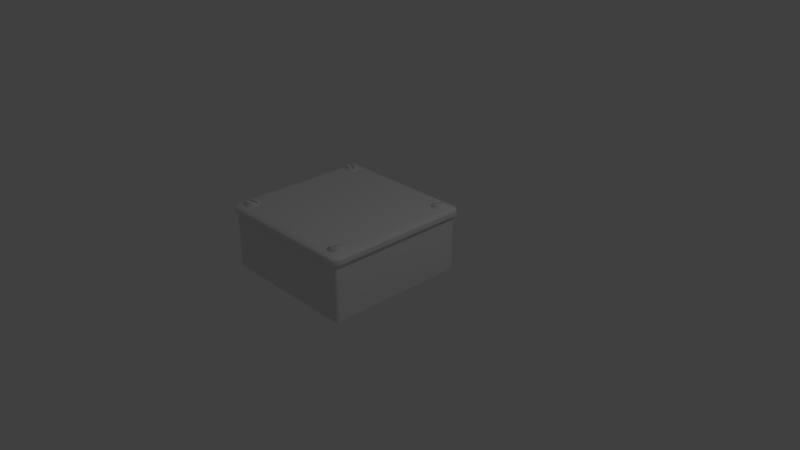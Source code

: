 # Source: buttonenclosure.blend  (saved by Blender 2.79.0; exported with 4.5.12 LTS)
import bpy
from mathutils import Matrix  # noqa: F401  (used for matrix-valued properties, if any)

bpy.ops.wm.read_factory_settings(use_empty=True)
scene = bpy.context.scene
scene.name = 'Scene'

# ---- collections
col_collection_1 = bpy.data.collections.new('Collection 1'); scene.collection.children.link(col_collection_1)

# ---- world
world_world = bpy.data.worlds.new('World'); scene.world = world_world
world_world.color = (0.05088, 0.05088, 0.05088)
world_world.use_sun_shadow = False
world_world.sun_shadow_jitter_overblur = 0.0
world_world.cycles.sampling_method = 'MANUAL'

# ---- cameras
cam_camera = bpy.data.cameras.new('Camera')
cam_camera.clip_end = 100.0
cam_camera.lens = 35.0
cam_camera.sensor_width = 32.0
cam_camera.sensor_height = 18.0
cam_camera.ortho_scale = 7.314
cam_camera.dof.focus_distance = 0.0
cam_camera.dof.aperture_fstop = 128.0

# ---- lights
light_lamp = bpy.data.lights.new('Lamp', 'POINT')
light_lamp.transmission_factor = 0.0
light_lamp.cutoff_distance = 30.0
light_lamp.energy = 100.0
light_lamp.shadow_buffer_clip_start = 1.001
light_lamp.shadow_soft_size = 0.1
light_lamp.shadow_maximum_resolution = 0.006
light_lamp.use_absolute_resolution = True

# ---- meshes
me_cube_001 = bpy.data.meshes.new('Cube.001')
me_cube_001.from_pydata([(-1.0, -1.0, 1.0), (-1.0, 1.0, 1.0), (1.0, 1.0, 1.0), (1.0, -1.0, 1.0), (-0.9377, -1.05, 1.0), (-1.05, -0.9377, 1.0), (-1.0, -1.0, 1.0), (-0.9627, -1.047, 1.0), (-0.9864, -1.039, 1.0), (-1.008, -1.025, 1.0), (-1.025, -1.008, 1.0), (-1.039, -0.9864, 1.0), (-1.047, -0.9627, 1.0), (-1.05, 0.9377, 1.0), (-0.9377, 1.05, 1.0), (-1.0, 1.0, 1.0), (-1.047, 0.9627, 1.0), (-1.039, 0.9864, 1.0), (-1.025, 1.008, 1.0), (-1.008, 1.025, 1.0), (-0.9864, 1.039, 1.0), (-0.9627, 1.047, 1.0), (0.9377, 1.05, 1.0), (1.05, 0.9377, 1.0), (1.0, 1.0, 1.0), (0.9627, 1.047, 1.0), (0.9864, 1.039, 1.0), (1.008, 1.025, 1.0), (1.025, 1.008, 1.0), (1.039, 0.9864, 1.0), (1.047, 0.9627, 1.0), (1.05, -0.9377, 1.0), (0.9377, -1.05, 1.0), (1.0, -1.0, 1.0), (1.047, -0.9627, 1.0), (1.039, -0.9864, 1.0), (1.025, -1.008, 1.0), (1.008, -1.025, 1.0), (0.9864, -1.039, 1.0), (0.9627, -1.047, 1.0), (-1.05, -0.9377, 1.14), (-0.9377, -1.05, 1.14), (-0.9218, -0.9218, 1.252), (-1.047, -0.9627, 1.14), (-1.039, -0.9864, 1.14), (-1.026, -1.008, 1.14), (-1.047, -0.9377, 1.165), (-1.044, -0.9637, 1.166), (-1.035, -0.9873, 1.166), (-1.023, -1.007, 1.166), (-1.039, -0.9377, 1.189), (-1.035, -0.9636, 1.19), (-1.027, -0.9859, 1.188), (-1.016, -1.003, 1.187), (-1.026, -0.9377, 1.21), (-1.022, -0.9631, 1.209), (-1.016, -0.9841, 1.206), (-1.009, -0.9991, 1.202), (-0.9377, -1.047, 1.165), (-0.9377, -1.039, 1.189), (-0.9377, -1.026, 1.21), (-0.9627, -1.047, 1.14), (-0.9635, -1.044, 1.166), (-0.9634, -1.035, 1.19), (-0.963, -1.023, 1.209), (-0.9864, -1.039, 1.14), (-0.9872, -1.035, 1.166), (-0.9858, -1.027, 1.188), (-0.9841, -1.016, 1.206), (-1.008, -1.026, 1.14), (-1.007, -1.022, 1.166), (-1.003, -1.016, 1.187), (-0.9991, -1.009, 1.202), (-0.9627, -0.9377, 1.25), (-0.9864, -0.9377, 1.241), (-1.008, -0.9377, 1.228), (-0.9377, -0.9627, 1.25), (-0.9637, -0.9635, 1.246), (-0.9873, -0.9634, 1.238), (-1.007, -0.963, 1.225), (-0.9377, -0.9864, 1.241), (-0.9636, -0.9872, 1.238), (-0.9859, -0.9858, 1.229), (-1.003, -0.9841, 1.219), (-0.9377, -1.008, 1.228), (-0.9631, -1.007, 1.225), (-0.9841, -1.003, 1.219), (-0.9991, -0.9991, 1.211), (-1.05, 0.9377, 1.14), (-0.9218, 0.9218, 1.252), (-0.9377, 1.05, 1.14), (-1.047, 0.9377, 1.165), (-1.039, 0.9377, 1.189), (-1.026, 0.9377, 1.21), (-1.047, 0.9627, 1.14), (-1.044, 0.9635, 1.166), (-1.035, 0.9634, 1.19), (-1.023, 0.963, 1.209), (-1.039, 0.9864, 1.14), (-1.035, 0.9872, 1.166), (-1.027, 0.9858, 1.188), (-1.016, 0.9841, 1.206), (-1.026, 1.008, 1.14), (-1.022, 1.007, 1.166), (-1.016, 1.003, 1.187), (-1.009, 0.9991, 1.202), (-0.9377, 0.9627, 1.25), (-0.9377, 0.9864, 1.241), (-0.9377, 1.008, 1.228), (-0.9627, 0.9377, 1.25), (-0.9635, 0.9637, 1.246), (-0.9634, 0.9873, 1.238), (-0.963, 1.007, 1.225), (-0.9864, 0.9377, 1.241), (-0.9872, 0.9636, 1.238), (-0.9858, 0.9859, 1.229), (-0.9841, 1.003, 1.219), (-1.008, 0.9377, 1.228), (-1.007, 0.9631, 1.225), (-1.003, 0.9841, 1.219), (-0.9991, 0.9991, 1.211), (-0.9627, 1.047, 1.14), (-0.9864, 1.039, 1.14), (-1.008, 1.026, 1.14), (-0.9377, 1.047, 1.165), (-0.9637, 1.044, 1.166), (-0.9873, 1.035, 1.166), (-1.007, 1.023, 1.166), (-0.9377, 1.039, 1.189), (-0.9636, 1.035, 1.19), (-0.9859, 1.027, 1.188), (-1.003, 1.016, 1.187), (-0.9377, 1.026, 1.21), (-0.9631, 1.022, 1.209), (-0.9841, 1.016, 1.206), (-0.9991, 1.009, 1.202), (0.9377, 1.05, 1.14), (0.9218, 0.9218, 1.252), (1.05, 0.9377, 1.14), (0.9377, 1.047, 1.165), (0.9377, 1.039, 1.189), (0.9377, 1.026, 1.21), (0.9627, 1.047, 1.14), (0.9635, 1.044, 1.166), (0.9634, 1.035, 1.19), (0.963, 1.023, 1.209), (0.9864, 1.039, 1.14), (0.9872, 1.035, 1.166), (0.9858, 1.027, 1.188), (0.9841, 1.016, 1.206), (1.008, 1.026, 1.14), (1.007, 1.022, 1.166), (1.003, 1.016, 1.187), (0.9991, 1.009, 1.202), (0.9627, 0.9377, 1.25), (0.9864, 0.9377, 1.241), (1.008, 0.9377, 1.228), (0.9377, 0.9627, 1.25), (0.9637, 0.9635, 1.246), (0.9873, 0.9634, 1.238), (1.007, 0.963, 1.225), (0.9377, 0.9864, 1.241), (0.9636, 0.9872, 1.238), (0.9859, 0.9858, 1.229), (1.003, 0.9841, 1.219), (0.9377, 1.008, 1.228), (0.9631, 1.007, 1.225), (0.9841, 1.003, 1.219), (0.9991, 0.9991, 1.211), (1.047, 0.9627, 1.14), (1.039, 0.9864, 1.14), (1.026, 1.008, 1.14), (1.047, 0.9377, 1.165), (1.044, 0.9637, 1.166), (1.035, 0.9873, 1.166), (1.023, 1.007, 1.166), (1.039, 0.9377, 1.189), (1.035, 0.9636, 1.19), (1.027, 0.9859, 1.188), (1.016, 1.003, 1.187), (1.026, 0.9377, 1.21), (1.022, 0.9631, 1.209), (1.016, 0.9841, 1.206), (1.009, 0.9991, 1.202), (1.05, -0.9377, 1.14), (0.9218, -0.9218, 1.252), (0.9377, -1.05, 1.14), (1.047, -0.9377, 1.165), (1.039, -0.9377, 1.189), (1.026, -0.9377, 1.21), (1.047, -0.9627, 1.14), (1.044, -0.9635, 1.166), (1.035, -0.9634, 1.19), (1.023, -0.963, 1.209), (1.039, -0.9864, 1.14), (1.035, -0.9872, 1.166), (1.027, -0.9858, 1.188), (1.016, -0.9841, 1.206), (1.026, -1.008, 1.14), (1.022, -1.007, 1.166), (1.016, -1.003, 1.187), (1.009, -0.9991, 1.202), (0.9377, -0.9627, 1.25), (0.9377, -0.9864, 1.241), (0.9377, -1.008, 1.228), (0.9627, -0.9377, 1.25), (0.9635, -0.9637, 1.246), (0.9634, -0.9873, 1.238), (0.963, -1.007, 1.225), (0.9864, -0.9377, 1.241), (0.9872, -0.9636, 1.238), (0.9858, -0.9859, 1.229), (0.9841, -1.003, 1.219), (1.008, -0.9377, 1.228), (1.007, -0.9631, 1.225), (1.003, -0.9841, 1.219), (0.9991, -0.9991, 1.211), (0.9627, -1.047, 1.14), (0.9864, -1.039, 1.14), (1.008, -1.026, 1.14), (0.9377, -1.047, 1.165), (0.9637, -1.044, 1.166), (0.9873, -1.035, 1.166), (1.007, -1.023, 1.166), (0.9377, -1.039, 1.189), (0.9636, -1.035, 1.19), (0.9859, -1.027, 1.188), (1.003, -1.016, 1.187), (0.9377, -1.026, 1.21), (0.9631, -1.022, 1.209), (0.9841, -1.016, 1.206), (0.9991, -1.009, 1.202), (-0.9218, -0.7831, 1.252), (-0.9377, -0.5967, 1.252), (-0.9377, -0.4262, 1.252), (-0.9377, -0.2557, 1.252), (-0.9377, -0.08525, 1.252), (-0.9377, 0.08525, 1.252), (-0.9377, 0.2557, 1.252), (-0.9377, 0.4262, 1.252), (-0.9377, 0.5967, 1.252), (-0.9218, 0.7831, 1.252), (-0.7831, 0.9218, 1.252), (-0.5967, 0.9377, 1.252), (-0.4262, 0.9377, 1.252), (-0.2557, 0.9377, 1.252), (-0.08525, 0.9377, 1.252), (0.08525, 0.9377, 1.252), (0.2557, 0.9377, 1.252), (0.4262, 0.9377, 1.252), (0.5967, 0.9377, 1.252), (0.7831, 0.9218, 1.252), (0.9218, 0.7831, 1.252), (0.9377, 0.5967, 1.252), (0.9377, 0.4262, 1.252), (0.9377, 0.2557, 1.252), (0.9377, 0.08525, 1.252), (0.9377, -0.08525, 1.252), (0.9377, -0.2557, 1.252), (0.9377, -0.4262, 1.252), (0.9377, -0.5967, 1.252), (0.9218, -0.7831, 1.252), (0.7831, -0.9218, 1.252), (0.5967, -0.9377, 1.252), (0.4262, -0.9377, 1.252), (0.2557, -0.9377, 1.252), (0.08525, -0.9377, 1.252), (-0.08525, -0.9377, 1.252), (-0.2557, -0.9377, 1.252), (-0.4262, -0.9377, 1.252), (-0.5967, -0.9377, 1.252), (-0.7831, -0.9218, 1.252), (-0.7831, -0.7831, 1.252), (-0.7672, -0.5967, 1.252), (-0.7672, -0.4262, 1.252), (-0.7672, -0.2557, 1.252), (-0.7672, -0.08525, 1.252), (-0.7672, 0.08525, 1.252), (-0.7672, 0.2557, 1.252), (-0.7672, 0.4262, 1.252), (-0.7672, 0.5967, 1.252), (-0.7831, 0.7831, 1.252), (-0.5967, -0.7672, 1.252), (-0.5967, -0.5967, 1.252), (-0.5967, -0.4262, 1.252), (-0.5967, -0.2557, 1.252), (-0.5967, -0.08525, 1.252), (-0.5967, 0.08525, 1.252), (-0.5967, 0.2557, 1.252), (-0.5967, 0.4262, 1.252), (-0.5967, 0.5967, 1.252), (-0.5967, 0.7672, 1.252), (-0.4262, -0.7672, 1.252), (-0.4262, -0.5967, 1.252), (-0.4262, -0.4262, 1.252), (-0.4262, -0.2557, 1.252), (-0.4262, -0.08525, 1.252), (-0.4262, 0.08525, 1.252), (-0.4262, 0.2557, 1.252), (-0.4262, 0.4262, 1.252), (-0.4262, 0.5967, 1.252), (-0.4262, 0.7672, 1.252), (-0.2557, -0.7672, 1.252), (-0.2557, -0.5967, 1.252), (-0.2557, -0.4262, 1.252), (-0.2557, -0.2557, 1.252), (-0.2557, -0.08525, 1.252), (-0.2557, 0.08525, 1.252), (-0.2557, 0.2557, 1.252), (-0.2557, 0.4262, 1.252), (-0.2557, 0.5967, 1.252), (-0.2557, 0.7672, 1.252), (-0.08525, -0.7672, 1.252), (-0.08525, -0.5967, 1.252), (-0.08525, -0.4262, 1.252), (-0.08525, -0.2557, 1.252), (-0.08525, -0.08525, 1.252), (-0.08525, 0.08525, 1.252), (-0.08525, 0.2557, 1.252), (-0.08525, 0.4262, 1.252), (-0.08525, 0.5967, 1.252), (-0.08525, 0.7672, 1.252), (0.08525, -0.7672, 1.252), (0.08525, -0.5967, 1.252), (0.08525, -0.4262, 1.252), (0.08525, -0.2557, 1.252), (0.08525, -0.08525, 1.252), (0.08525, 0.08525, 1.252), (0.08525, 0.2557, 1.252), (0.08525, 0.4262, 1.252), (0.08525, 0.5967, 1.252), (0.08525, 0.7672, 1.252), (0.2557, -0.7672, 1.252), (0.2557, -0.5967, 1.252), (0.2557, -0.4262, 1.252), (0.2557, -0.2557, 1.252), (0.2557, -0.08525, 1.252), (0.2557, 0.08525, 1.252), (0.2557, 0.2557, 1.252), (0.2557, 0.4262, 1.252), (0.2557, 0.5967, 1.252), (0.2557, 0.7672, 1.252), (0.4262, -0.7672, 1.252), (0.4262, -0.5967, 1.252), (0.4262, -0.4262, 1.252), (0.4262, -0.2557, 1.252), (0.4262, -0.08525, 1.252), (0.4262, 0.08525, 1.252), (0.4262, 0.2557, 1.252), (0.4262, 0.4262, 1.252), (0.4262, 0.5967, 1.252), (0.4262, 0.7672, 1.252), (0.5967, -0.7672, 1.252), (0.5967, -0.5967, 1.252), (0.5967, -0.4262, 1.252), (0.5967, -0.2557, 1.252), (0.5967, -0.08525, 1.252), (0.5967, 0.08525, 1.252), (0.5967, 0.2557, 1.252), (0.5967, 0.4262, 1.252), (0.5967, 0.5967, 1.252), (0.5967, 0.7672, 1.252), (0.7831, -0.7831, 1.252), (0.7672, -0.5967, 1.252), (0.7672, -0.4262, 1.252), (0.7672, -0.2557, 1.252), (0.7672, -0.08525, 1.252), (0.7672, 0.08525, 1.252), (0.7672, 0.2557, 1.252), (0.7672, 0.4262, 1.252), (0.7672, 0.5967, 1.252), (0.7831, 0.7831, 1.252), (-0.7904, -0.9283, 1.252), (-0.7998, -0.9351, 1.252), (-0.8119, -0.9417, 1.252), (-0.8267, -0.947, 1.252), (-0.8436, -0.9501, 1.252), (-0.8613, -0.9501, 1.252), (-0.8782, -0.947, 1.252), (-0.893, -0.9417, 1.252), (-0.9051, -0.9351, 1.252), (-0.9145, -0.9283, 1.252), (-0.9283, -0.9145, 1.252), (-0.9351, -0.9051, 1.252), (-0.9417, -0.893, 1.252), (-0.947, -0.8782, 1.252), (-0.9501, -0.8613, 1.252), (-0.9501, -0.8436, 1.252), (-0.947, -0.8267, 1.252), (-0.9417, -0.8119, 1.252), (-0.9351, -0.7998, 1.252), (-0.9283, -0.7904, 1.252), (-0.7766, -0.9145, 1.252), (-0.7698, -0.9051, 1.252), (-0.7632, -0.893, 1.252), (-0.7579, -0.8782, 1.252), (-0.7548, -0.8613, 1.252), (-0.7548, -0.8436, 1.252), (-0.7579, -0.8267, 1.252), (-0.7632, -0.8119, 1.252), (-0.7698, -0.7998, 1.252), (-0.7766, -0.7904, 1.252), (-0.7904, -0.7766, 1.252), (-0.7998, -0.7698, 1.252), (-0.8119, -0.7632, 1.252), (-0.8267, -0.7579, 1.252), (-0.8436, -0.7548, 1.252), (-0.8613, -0.7548, 1.252), (-0.8782, -0.7579, 1.252), (-0.893, -0.7632, 1.252), (-0.9051, -0.7698, 1.252), (-0.9145, -0.7766, 1.252), (0.9283, -0.7904, 1.252), (0.9351, -0.7998, 1.252), (0.9417, -0.8119, 1.252), (0.947, -0.8267, 1.252), (0.9501, -0.8436, 1.252), (0.9501, -0.8613, 1.252), (0.947, -0.8782, 1.252), (0.9417, -0.893, 1.252), (0.9351, -0.9051, 1.252), (0.9283, -0.9145, 1.252), (0.9145, -0.9283, 1.252), (0.9051, -0.9351, 1.252), (0.893, -0.9417, 1.252), (0.8782, -0.947, 1.252), (0.8613, -0.9501, 1.252), (0.8436, -0.9501, 1.252), (0.8267, -0.947, 1.252), (0.8119, -0.9417, 1.252), (0.7998, -0.9351, 1.252), (0.7904, -0.9283, 1.252), (0.7766, -0.9145, 1.252), (0.7698, -0.9051, 1.252), (0.7632, -0.893, 1.252), (0.7579, -0.8782, 1.252), (0.7548, -0.8613, 1.252), (0.7548, -0.8436, 1.252), (0.7579, -0.8267, 1.252), (0.7632, -0.8119, 1.252), (0.7698, -0.7998, 1.252), (0.7766, -0.7904, 1.252), (0.9145, -0.7766, 1.252), (0.9051, -0.7698, 1.252), (0.893, -0.7632, 1.252), (0.8782, -0.7579, 1.252), (0.8613, -0.7548, 1.252), (0.8436, -0.7548, 1.252), (0.8267, -0.7579, 1.252), (0.8119, -0.7632, 1.252), (0.7998, -0.7698, 1.252), (0.7904, -0.7766, 1.252), (0.7904, 0.9283, 1.252), (0.7998, 0.9351, 1.252), (0.8119, 0.9417, 1.252), (0.8267, 0.947, 1.252), (0.8436, 0.9501, 1.252), (0.8613, 0.9501, 1.252), (0.8782, 0.947, 1.252), (0.893, 0.9417, 1.252), (0.9051, 0.9351, 1.252), (0.9145, 0.9283, 1.252), (0.9283, 0.9145, 1.252), (0.9351, 0.9051, 1.252), (0.9417, 0.893, 1.252), (0.947, 0.8782, 1.252), (0.9501, 0.8613, 1.252), (0.9501, 0.8436, 1.252), (0.947, 0.8267, 1.252), (0.9417, 0.8119, 1.252), (0.9351, 0.7998, 1.252), (0.9283, 0.7904, 1.252), (0.7766, 0.7904, 1.252), (0.7698, 0.7998, 1.252), (0.7632, 0.8119, 1.252), (0.7579, 0.8267, 1.252), (0.7548, 0.8436, 1.252), (0.7548, 0.8613, 1.252), (0.7579, 0.8782, 1.252), (0.7632, 0.893, 1.252), (0.7698, 0.9051, 1.252), (0.7766, 0.9145, 1.252), (0.9145, 0.7766, 1.252), (0.9051, 0.7698, 1.252), (0.893, 0.7632, 1.252), (0.8782, 0.7579, 1.252), (0.8613, 0.7548, 1.252), (0.8436, 0.7548, 1.252), (0.8267, 0.7579, 1.252), (0.8119, 0.7632, 1.252), (0.7998, 0.7698, 1.252), (0.7904, 0.7766, 1.252), (-0.9283, 0.7904, 1.252), (-0.9351, 0.7998, 1.252), (-0.9417, 0.8119, 1.252), (-0.947, 0.8267, 1.252), (-0.9501, 0.8436, 1.252), (-0.9501, 0.8613, 1.252), (-0.947, 0.8782, 1.252), (-0.9417, 0.893, 1.252), (-0.9351, 0.9051, 1.252), (-0.9283, 0.9145, 1.252), (-0.9145, 0.9283, 1.252), (-0.9051, 0.9351, 1.252), (-0.893, 0.9417, 1.252), (-0.8782, 0.947, 1.252), (-0.8613, 0.9501, 1.252), (-0.8436, 0.9501, 1.252), (-0.8267, 0.947, 1.252), (-0.8119, 0.9417, 1.252), (-0.7998, 0.9351, 1.252), (-0.7904, 0.9283, 1.252), (-0.7766, 0.7904, 1.252), (-0.7698, 0.7998, 1.252), (-0.7632, 0.8119, 1.252), (-0.7579, 0.8267, 1.252), (-0.7548, 0.8436, 1.252), (-0.7548, 0.8613, 1.252), (-0.7579, 0.8782, 1.252), (-0.7632, 0.893, 1.252), (-0.7698, 0.9051, 1.252), (-0.7766, 0.9145, 1.252), (-0.7904, 0.7766, 1.252), (-0.7998, 0.7698, 1.252), (-0.8119, 0.7632, 1.252), (-0.8267, 0.7579, 1.252), (-0.8436, 0.7548, 1.252), (-0.8613, 0.7548, 1.252), (-0.8782, 0.7579, 1.252), (-0.893, 0.7632, 1.252), (-0.9051, 0.7698, 1.252), (-0.9145, 0.7766, 1.252), (0.9218, 0.9218, 1.252), (0.7831, 0.9218, 1.252), (0.9218, 0.7831, 1.252), (0.7831, 0.7831, 1.252), (0.7904, 0.9283, 1.252), (0.7998, 0.9351, 1.252), (0.8119, 0.9417, 1.252), (0.8267, 0.947, 1.252), (0.8436, 0.9501, 1.252), (0.8613, 0.9501, 1.252), (0.8782, 0.947, 1.252), (0.893, 0.9417, 1.252), (0.9051, 0.9351, 1.252), (0.9145, 0.9283, 1.252), (0.9283, 0.9145, 1.252), (0.9351, 0.9051, 1.252), (0.9417, 0.893, 1.252), (0.947, 0.8782, 1.252), (0.9501, 0.8613, 1.252), (0.9501, 0.8436, 1.252), (0.947, 0.8267, 1.252), (0.9417, 0.8119, 1.252), (0.9351, 0.7998, 1.252), (0.9283, 0.7904, 1.252), (0.7766, 0.7904, 1.252), (0.7698, 0.7998, 1.252), (0.7632, 0.8119, 1.252), (0.7579, 0.8267, 1.252), (0.7548, 0.8436, 1.252), (0.7548, 0.8613, 1.252), (0.7579, 0.8782, 1.252), (0.7632, 0.893, 1.252), (0.7698, 0.9051, 1.252), (0.7766, 0.9145, 1.252), (0.9145, 0.7766, 1.252), (0.9051, 0.7698, 1.252), (0.893, 0.7632, 1.252), (0.8782, 0.7579, 1.252), (0.8613, 0.7548, 1.252), (0.8436, 0.7548, 1.252), (0.8267, 0.7579, 1.252), (0.8119, 0.7632, 1.252), (0.7998, 0.7698, 1.252), (0.7904, 0.7766, 1.252), (0.9044, 0.9044, 1.379), (0.8005, 0.9044, 1.379), (0.9044, 0.8005, 1.379), (0.8005, 0.8005, 1.379), (0.8059, 0.9093, 1.379), (0.813, 0.9145, 1.379), (0.822, 0.9194, 1.379), (0.8331, 0.9234, 1.379), (0.8458, 0.9257, 1.379), (0.8591, 0.9257, 1.379), (0.8718, 0.9234, 1.379), (0.8919, 0.9145, 1.379), (0.899, 0.9093, 1.379), (0.9093, 0.899, 1.379), (0.9145, 0.8919, 1.379), (0.9194, 0.8829, 1.379), (0.9234, 0.8718, 1.379), (0.9257, 0.8591, 1.379), (0.9257, 0.8458, 1.379), (0.9234, 0.8331, 1.379), (0.9194, 0.822, 1.379), (0.9145, 0.813, 1.379), (0.9093, 0.8059, 1.379), (0.7956, 0.8059, 1.379), (0.7904, 0.813, 1.379), (0.7855, 0.822, 1.379), (0.7815, 0.8331, 1.379), (0.7792, 0.8458, 1.379), (0.7792, 0.8591, 1.379), (0.7815, 0.8718, 1.379), (0.7855, 0.8829, 1.379), (0.7904, 0.8919, 1.379), (0.7956, 0.899, 1.379), (0.899, 0.7956, 1.379), (0.8919, 0.7904, 1.379), (0.8829, 0.7855, 1.379), (0.8718, 0.7815, 1.379), (0.8591, 0.7792, 1.379), (0.8458, 0.7792, 1.379), (0.8331, 0.7815, 1.379), (0.813, 0.7904, 1.379), (0.8059, 0.7956, 1.379), (-0.9044, 0.9044, 1.379), (-0.9044, 0.8005, 1.379), (-0.8005, 0.9044, 1.379), (-0.8005, 0.8005, 1.379), (-0.9093, 0.8059, 1.379), (-0.9145, 0.813, 1.379), (-0.9194, 0.822, 1.379), (-0.9234, 0.8331, 1.379), (-0.9257, 0.8458, 1.379), (-0.9257, 0.8591, 1.379), (-0.9234, 0.8718, 1.379), (-0.7981, -0.9188, 1.316), (-0.9145, 0.8919, 1.379), (-0.9093, 0.899, 1.379), (-0.899, 0.9093, 1.379), (-0.8919, 0.9145, 1.379), (-0.8829, 0.9194, 1.379), (-0.8718, 0.9234, 1.379), (-0.8591, 0.9257, 1.379), (-0.8458, 0.9257, 1.379), (-0.8331, 0.9234, 1.379), (-0.822, 0.9194, 1.379), (-0.813, 0.9145, 1.379), (-0.8059, 0.9093, 1.379), (-0.7956, 0.8059, 1.379), (-0.7904, 0.813, 1.379), (-0.8064, -0.9248, 1.316), (-0.7815, 0.8331, 1.379), (-0.7792, 0.8458, 1.379), (-0.7792, 0.8591, 1.379), (-0.7815, 0.8718, 1.379), (-0.7855, 0.8829, 1.379), (-0.7904, 0.8919, 1.379), (-0.7956, 0.899, 1.379), (-0.8059, 0.7956, 1.379), (-0.813, 0.7904, 1.379), (-0.822, 0.7855, 1.379), (-0.8331, 0.7815, 1.379), (-0.8458, 0.7792, 1.379), (-0.8591, 0.7792, 1.379), (-0.8718, 0.7815, 1.379), (-0.8829, 0.7855, 1.379), (-0.8919, 0.7904, 1.379), (-0.899, 0.7956, 1.379), (-0.9044, -0.9044, 1.379), (-0.9044, -0.8005, 1.379), (-0.8005, -0.9044, 1.379), (-0.8005, -0.8005, 1.379), (-0.8059, -0.9093, 1.379), (-0.813, -0.9145, 1.379), (-0.822, -0.9194, 1.379), (-0.8331, -0.9234, 1.379), (-0.8458, -0.9257, 1.379), (-0.8591, -0.9257, 1.379), (-0.8718, -0.9234, 1.379), (-0.8829, -0.9194, 1.379), (-0.8919, -0.9145, 1.379), (-0.899, -0.9093, 1.379), (-0.9093, -0.899, 1.379), (-0.9145, -0.8919, 1.379), (-0.9194, -0.8829, 1.379), (-0.9257, -0.8591, 1.379), (-0.9257, -0.8458, 1.379), (-0.9234, -0.8331, 1.379), (-0.9194, -0.822, 1.379), (-0.9145, -0.813, 1.379), (-0.9093, -0.8059, 1.379), (-0.7956, -0.899, 1.379), (-0.7904, -0.8919, 1.379), (-0.7855, -0.8829, 1.379), (-0.7815, -0.8718, 1.379), (-0.7792, -0.8591, 1.379), (-0.7792, -0.8458, 1.379), (-0.7855, -0.822, 1.379), (-0.7904, -0.813, 1.379), (-0.7956, -0.8059, 1.379), (-0.8059, -0.7956, 1.379), (-0.813, -0.7904, 1.379), (-0.822, -0.7855, 1.379), (-0.8331, -0.7815, 1.379), (-0.8458, -0.7792, 1.379), (-0.8591, -0.7792, 1.379), (-0.8718, -0.7815, 1.379), (-0.8829, -0.7855, 1.379), (-0.8919, -0.7904, 1.379), (-0.899, -0.7956, 1.379), (0.9044, -0.9044, 1.379), (0.9044, -0.8005, 1.379), (0.8005, -0.9044, 1.379), (0.8005, -0.8005, 1.379), (0.9093, -0.8059, 1.379), (0.9145, -0.813, 1.379), (0.9194, -0.822, 1.379), (0.9234, -0.8331, 1.379), (0.9257, -0.8458, 1.379), (0.9257, -0.8591, 1.379), (0.9234, -0.8718, 1.379), (0.9194, -0.8829, 1.379), (0.9145, -0.8919, 1.379), (0.9093, -0.899, 1.379), (0.899, -0.9093, 1.379), (0.8919, -0.9145, 1.379), (0.8829, -0.9194, 1.379), (0.8718, -0.9234, 1.379), (0.9188, 0.9068, 1.316), (0.8458, -0.9257, 1.379), (0.8331, -0.9234, 1.379), (0.822, -0.9194, 1.379), (0.813, -0.9145, 1.379), (0.8059, -0.9093, 1.379), (0.7956, -0.899, 1.379), (0.7904, -0.8919, 1.379), (0.7855, -0.8829, 1.379), (0.7815, -0.8718, 1.379), (0.7792, -0.8591, 1.379), (0.7792, -0.8458, 1.379), (0.7815, -0.8331, 1.379), (0.7855, -0.822, 1.379), (0.7904, -0.813, 1.379), (0.7956, -0.8059, 1.379), (0.899, -0.7956, 1.379), (0.8919, -0.7904, 1.379), (0.8829, -0.7855, 1.379), (0.8718, -0.7815, 1.379), (0.9248, 0.8985, 1.316), (0.8458, -0.7792, 1.379), (0.8331, -0.7815, 1.379), (0.822, -0.7855, 1.379), (0.813, -0.7904, 1.379), (0.8059, -0.7956, 1.379), (0.9253, -0.8061, 1.313), (0.9193, -0.7978, 1.313), (0.7796, -0.8061, 1.313), (0.7739, -0.8167, 1.313), (0.8446, -0.9384, 1.313), (0.8603, -0.9384, 1.313), (0.931, -0.8167, 1.313), (0.7856, -0.7978, 1.313), (0.8297, -0.9357, 1.313), (0.9357, -0.8297, 1.313), (0.9135, -0.7914, 1.313), (0.9071, -0.7856, 1.313), (0.8167, -0.931, 1.313), (0.7978, -0.7856, 1.313), (0.7914, -0.7914, 1.313), (0.9384, -0.8446, 1.313), (0.8988, -0.7796, 1.313), (0.8061, -0.9253, 1.313), (0.9384, -0.8603, 1.313), (0.8882, -0.7739, 1.313), (0.7978, -0.9193, 1.313), (0.9135, -0.9135, 1.313), (0.9193, -0.9071, 1.313), (0.9357, -0.8752, 1.313), (0.8752, -0.7692, 1.313), (0.7856, -0.9071, 1.313), (0.7914, -0.9135, 1.313), (0.931, -0.8882, 1.313), (0.8603, -0.7665, 1.313), (0.7796, -0.8988, 1.313), (0.9253, -0.8988, 1.313), (0.8446, -0.7665, 1.313), (0.7739, -0.8882, 1.313), (0.8297, -0.7692, 1.313), (0.7692, -0.8752, 1.313), (0.9071, -0.9193, 1.313), (0.8167, -0.7739, 1.313), (0.7665, -0.8603, 1.313), (0.8988, -0.9253, 1.313), (0.8061, -0.7796, 1.313), (0.7665, -0.8446, 1.313), (0.8882, -0.931, 1.313), (0.7692, -0.8297, 1.313), (0.8752, -0.9357, 1.313), (0.8064, 0.7801, 1.316), (0.817, 0.7744, 1.316), (0.7918, 0.9131, 1.316), (0.7861, 0.9068, 1.316), (0.767, 0.8602, 1.316), (0.767, 0.8447, 1.316), (0.9305, 0.8879, 1.316), (0.7981, 0.7861, 1.316), (0.7918, 0.7918, 1.316), (0.7697, 0.875, 1.316), (0.9352, 0.875, 1.316), (0.7981, 0.9188, 1.316), (0.7744, 0.8879, 1.316), (0.9379, 0.8602, 1.316), (0.8064, 0.9248, 1.316), (0.7801, 0.8985, 1.316), (0.9379, 0.8447, 1.316), (0.817, 0.9305, 1.316), (0.9352, 0.8299, 1.316), (0.8299, 0.9352, 1.316), (0.9068, 0.7861, 1.316), (0.9131, 0.7918, 1.316), (0.9305, 0.817, 1.316), (0.8447, 0.9379, 1.316), (0.8985, 0.7801, 1.316), (0.9248, 0.8064, 1.316), (0.8602, 0.9379, 1.316), (0.8879, 0.7744, 1.316), (0.9188, 0.7981, 1.316), (0.875, 0.9352, 1.316), (0.875, 0.7697, 1.316), (0.7861, 0.7981, 1.316), (0.8879, 0.9305, 1.316), (0.8602, 0.767, 1.316), (0.7801, 0.8064, 1.316), (0.8985, 0.9248, 1.316), (0.8447, 0.767, 1.316), (0.7744, 0.817, 1.316), (0.9068, 0.9188, 1.316), (0.8299, 0.7697, 1.316), (0.9131, 0.9131, 1.316), (0.7697, 0.8299, 1.316), (-0.8447, 0.9379, 1.316), (-0.8602, 0.9379, 1.316), (-0.9305, 0.817, 1.316), (-0.9248, 0.8064, 1.316), (-0.7801, 0.8985, 1.316), (-0.7861, 0.9068, 1.316), (-0.8299, 0.9352, 1.316), (-0.9352, 0.8299, 1.316), (-0.7981, 0.7861, 1.316), (-0.7918, 0.7918, 1.316), (-0.9131, 0.9131, 1.316), (-0.9188, 0.9068, 1.316), (-0.817, 0.9305, 1.316), (-0.9379, 0.8447, 1.316), (-0.8064, 0.7801, 1.316), (-0.8064, 0.9248, 1.316), (-0.9379, 0.8602, 1.316), (-0.817, 0.7744, 1.316), (-0.7918, 0.9131, 1.316), (-0.7981, 0.9188, 1.316), (-0.9352, 0.875, 1.316), (-0.8299, 0.7697, 1.316), (-0.7861, 0.7981, 1.316), (-0.9131, 0.7918, 1.316), (-0.9068, 0.7861, 1.316), (-0.9305, 0.8879, 1.316), (-0.8447, 0.767, 1.316), (-0.7801, 0.8064, 1.316), (-0.9248, 0.8985, 1.316), (-0.8602, 0.767, 1.316), (-0.7744, 0.817, 1.316), (-0.875, 0.7697, 1.316), (-0.7697, 0.8299, 1.316), (-0.9068, 0.9188, 1.316), (-0.8879, 0.7744, 1.316), (-0.767, 0.8447, 1.316), (-0.8985, 0.9248, 1.316), (-0.8985, 0.7801, 1.316), (-0.767, 0.8602, 1.316), (-0.8879, 0.9305, 1.316), (-0.7697, 0.875, 1.316), (-0.875, 0.9352, 1.316), (-0.9188, 0.7981, 1.316), (-0.7744, 0.8879, 1.316), (-0.7744, -0.817, 1.316), (-0.7801, -0.8064, 1.316), (-0.9379, -0.8447, 1.316), (-0.9379, -0.8602, 1.316), (-0.817, -0.9305, 1.316), (-0.7861, -0.7981, 1.316), (-0.9352, -0.8299, 1.316), (-0.8299, -0.9352, 1.316), (-0.7918, -0.7918, 1.316), (-0.7981, -0.7861, 1.316), (-0.9305, -0.817, 1.316), (-0.8447, -0.9379, 1.316), (-0.8064, -0.7801, 1.316), (-0.9248, -0.8064, 1.316), (-0.8602, -0.9379, 1.316), (-0.817, -0.7744, 1.316), (-0.9188, -0.7981, 1.316), (-0.875, -0.9352, 1.316), (-0.8299, -0.7697, 1.316), (-0.7918, -0.9131, 1.316), (-0.7861, -0.9068, 1.316), (-0.8879, -0.9305, 1.316), (-0.8447, -0.767, 1.316), (-0.7801, -0.8985, 1.316), (-0.8985, -0.9248, 1.316), (-0.9131, -0.7918, 1.316), (-0.8602, -0.767, 1.316), (-0.7744, -0.8879, 1.316), (-0.9068, -0.9188, 1.316), (-0.875, -0.7697, 1.316), (-0.7697, -0.875, 1.316), (-0.9188, -0.9068, 1.316), (-0.9131, -0.9131, 1.316), (-0.8879, -0.7744, 1.316), (-0.767, -0.8602, 1.316), (-0.9068, -0.7861, 1.316), (-0.9248, -0.8985, 1.316), (-0.8985, -0.7801, 1.316), (-0.767, -0.8447, 1.316), (-0.9305, -0.8879, 1.316), (-0.7697, -0.8299, 1.316), (-0.9352, -0.875, 1.316), (-0.9497, -1.0, -1.0), (-1.0, -0.9497, -1.0), (-0.9609, -0.9987, -1.0), (-0.9715, -0.995, -1.0), (-0.9811, -0.989, -1.0), (-0.989, -0.9811, -1.0), (-0.995, -0.9715, -1.0), (-0.9987, -0.9609, -1.0), (-1.0, -0.9497, 1.0), (-0.9497, -1.0, 1.0), (-1.0, -1.0, 1.0), (-0.9987, -0.9609, 1.0), (-0.995, -0.9715, 1.0), (-0.989, -0.9811, 1.0), (-0.9811, -0.989, 1.0), (-0.9715, -0.995, 1.0), (-0.9609, -0.9987, 1.0), (-1.0, 0.9497, -1.0), (-0.9497, 1.0, -1.0), (-0.9987, 0.9609, -1.0), (-0.995, 0.9715, -1.0), (-0.989, 0.9811, -1.0), (-0.9811, 0.989, -1.0), (-0.9715, 0.995, -1.0), (-0.9609, 0.9987, -1.0), (-0.9497, 1.0, 1.0), (-1.0, 0.9497, 1.0), (-1.0, 1.0, 1.0), (-0.9609, 0.9987, 1.0), (-0.9715, 0.995, 1.0), (-0.9811, 0.989, 1.0), (-0.989, 0.9811, 1.0), (-0.995, 0.9715, 1.0), (-0.9987, 0.9609, 1.0), (1.0, -0.9497, -1.0), (0.9497, -1.0, -1.0), (0.9987, -0.9609, -1.0), (0.995, -0.9715, -1.0), (0.989, -0.9811, -1.0), (0.9811, -0.989, -1.0), (0.9715, -0.995, -1.0), (0.9609, -0.9987, -1.0), (0.9497, -1.0, 1.0), (1.0, -0.9497, 1.0), (1.0, -1.0, 1.0), (0.9609, -0.9987, 1.0), (0.9715, -0.995, 1.0), (0.9811, -0.989, 1.0), (0.989, -0.9811, 1.0), (0.995, -0.9715, 1.0), (0.9987, -0.9609, 1.0), (0.9497, 1.0, -1.0), (1.0, 0.9497, -1.0), (0.9609, 0.9987, -1.0), (0.9715, 0.995, -1.0), (0.9811, 0.989, -1.0), (0.989, 0.9811, -1.0), (0.995, 0.9715, -1.0), (0.9987, 0.9609, -1.0), (1.0, 0.9497, 1.0), (0.9497, 1.0, 1.0), (1.0, 1.0, 1.0), (0.9987, 0.9609, 1.0), (0.995, 0.9715, 1.0), (0.989, 0.9811, 1.0), (0.9811, 0.989, 1.0), (0.9715, 0.995, 1.0), (0.9609, 0.9987, 1.0)], [], [(955, 962, 929, 920), (981, 980, 945, 947, 1, 2), (964, 963, 979, 981, 2, 3), (947, 946, 928, 930, 0, 1), (921, 928, 946, 937), (972, 979, 963, 954), (930, 929, 962, 964, 3, 0), (938, 945, 980, 971), (4, 32, 186, 41), (22, 14, 90, 136), (31, 23, 138, 184), (0, 3, 33, 32, 4, 6), (2, 1, 15, 14, 22, 24), (3, 2, 24, 23, 31, 33), (1, 0, 6, 5, 13, 15), (4, 7, 6), (7, 8, 6), (8, 9, 6), (9, 10, 6), (10, 11, 6), (11, 12, 6), (12, 5, 6), (13, 16, 15), (16, 17, 15), (17, 18, 15), (18, 19, 15), (19, 20, 15), (20, 21, 15), (21, 14, 15), (22, 25, 24), (25, 26, 24), (26, 27, 24), (27, 28, 24), (28, 29, 24), (29, 30, 24), (30, 23, 24), (31, 34, 33), (34, 35, 33), (35, 36, 33), (36, 37, 33), (37, 38, 33), (38, 39, 33), (39, 32, 33), (40, 43, 47, 46), (43, 44, 48, 47), (44, 45, 49, 48), (45, 69, 70, 49), (46, 47, 51, 50), (47, 48, 52, 51), (48, 49, 53, 52), (49, 70, 71, 53), (50, 51, 55, 54), (51, 52, 56, 55), (52, 53, 57, 56), (53, 71, 72, 57), (41, 58, 62, 61), (58, 59, 63, 62), (59, 60, 64, 63), (60, 84, 85, 64), (61, 62, 66, 65), (62, 63, 67, 66), (63, 64, 68, 67), (64, 85, 86, 68), (65, 66, 70, 69), (66, 67, 71, 70), (67, 68, 72, 71), (68, 86, 87, 72), (42, 73, 77, 76), (73, 74, 78, 77), (74, 75, 79, 78), (75, 54, 55, 79), (76, 77, 81, 80), (77, 78, 82, 81), (78, 79, 83, 82), (79, 55, 56, 83), (80, 81, 85, 84), (81, 82, 86, 85), (82, 83, 87, 86), (83, 56, 57, 87), (57, 72, 87), (88, 91, 95, 94), (91, 92, 96, 95), (92, 93, 97, 96), (93, 117, 118, 97), (94, 95, 99, 98), (95, 96, 100, 99), (96, 97, 101, 100), (97, 118, 119, 101), (98, 99, 103, 102), (99, 100, 104, 103), (100, 101, 105, 104), (101, 119, 120, 105), (89, 106, 110, 109), (106, 107, 111, 110), (107, 108, 112, 111), (108, 132, 133, 112), (109, 110, 114, 113), (110, 111, 115, 114), (111, 112, 116, 115), (112, 133, 134, 116), (113, 114, 118, 117), (114, 115, 119, 118), (115, 116, 120, 119), (116, 134, 135, 120), (90, 121, 125, 124), (121, 122, 126, 125), (122, 123, 127, 126), (123, 102, 103, 127), (124, 125, 129, 128), (125, 126, 130, 129), (126, 127, 131, 130), (127, 103, 104, 131), (128, 129, 133, 132), (129, 130, 134, 133), (130, 131, 135, 134), (131, 104, 105, 135), (105, 120, 135), (136, 139, 143, 142), (139, 140, 144, 143), (140, 141, 145, 144), (141, 165, 166, 145), (142, 143, 147, 146), (143, 144, 148, 147), (144, 145, 149, 148), (145, 166, 167, 149), (146, 147, 151, 150), (147, 148, 152, 151), (148, 149, 153, 152), (149, 167, 168, 153), (137, 154, 158, 157), (154, 155, 159, 158), (155, 156, 160, 159), (156, 180, 181, 160), (157, 158, 162, 161), (158, 159, 163, 162), (159, 160, 164, 163), (160, 181, 182, 164), (161, 162, 166, 165), (162, 163, 167, 166), (163, 164, 168, 167), (164, 182, 183, 168), (138, 169, 173, 172), (169, 170, 174, 173), (170, 171, 175, 174), (171, 150, 151, 175), (172, 173, 177, 176), (173, 174, 178, 177), (174, 175, 179, 178), (175, 151, 152, 179), (176, 177, 181, 180), (177, 178, 182, 181), (178, 179, 183, 182), (179, 152, 153, 183), (153, 168, 183), (184, 187, 191, 190), (187, 188, 192, 191), (188, 189, 193, 192), (189, 213, 214, 193), (190, 191, 195, 194), (191, 192, 196, 195), (192, 193, 197, 196), (193, 214, 215, 197), (194, 195, 199, 198), (195, 196, 200, 199), (196, 197, 201, 200), (197, 215, 216, 201), (185, 202, 206, 205), (202, 203, 207, 206), (203, 204, 208, 207), (204, 228, 229, 208), (205, 206, 210, 209), (206, 207, 211, 210), (207, 208, 212, 211), (208, 229, 230, 212), (209, 210, 214, 213), (210, 211, 215, 214), (211, 212, 216, 215), (212, 230, 231, 216), (186, 217, 221, 220), (217, 218, 222, 221), (218, 219, 223, 222), (219, 198, 199, 223), (220, 221, 225, 224), (221, 222, 226, 225), (222, 223, 227, 226), (223, 199, 200, 227), (224, 225, 229, 228), (225, 226, 230, 229), (226, 227, 231, 230), (227, 200, 201, 231), (201, 216, 231), (42, 382, 383, 384, 385, 386, 387, 388, 389, 390, 391, 232, 233, 234, 235, 236, 237, 238, 239, 240, 241, 492, 493, 494, 495, 496, 497, 498, 499, 500, 501, 89, 109, 73), (73, 109, 113, 74), (74, 113, 117, 75), (75, 117, 93, 54), (54, 93, 92, 50), (50, 92, 91, 46), (46, 91, 88, 40), (89, 502, 503, 504, 505, 506, 507, 508, 509, 510, 511, 242, 243, 244, 245, 246, 247, 248, 249, 250, 251, 452, 453, 454, 455, 456, 457, 458, 459, 460, 461, 137, 157, 106), (106, 157, 161, 107), (107, 161, 165, 108), (108, 165, 141, 132), (132, 141, 140, 128), (128, 140, 139, 124), (124, 139, 136, 90), (137, 462, 463, 464, 465, 466, 467, 468, 469, 470, 471, 252, 253, 254, 255, 256, 257, 258, 259, 260, 261, 412, 413, 414, 415, 416, 417, 418, 419, 420, 421, 185, 205, 154), (154, 205, 209, 155), (155, 209, 213, 156), (156, 213, 189, 180), (180, 189, 188, 176), (176, 188, 187, 172), (172, 187, 184, 138), (185, 422, 423, 424, 425, 426, 427, 428, 429, 430, 431, 262, 263, 264, 265, 266, 267, 268, 269, 270, 271, 372, 373, 374, 375, 376, 377, 378, 379, 380, 381, 42, 76, 202), (202, 76, 80, 203), (203, 80, 84, 204), (204, 84, 60, 228), (228, 60, 59, 224), (224, 59, 58, 220), (220, 58, 41, 186), (40, 5, 12, 43), (43, 12, 11, 44), (44, 11, 10, 45), (45, 10, 9, 69), (69, 9, 8, 65), (65, 8, 7, 61), (61, 7, 4, 41), (31, 184, 190, 34), (34, 190, 194, 35), (35, 194, 198, 36), (36, 198, 219, 37), (37, 219, 218, 38), (38, 218, 217, 39), (39, 217, 186, 32), (138, 23, 30, 169), (169, 30, 29, 170), (170, 29, 28, 171), (171, 28, 27, 150), (150, 27, 26, 146), (146, 26, 25, 142), (142, 25, 22, 136), (13, 88, 94, 16), (16, 94, 98, 17), (17, 98, 102, 18), (18, 102, 123, 19), (19, 123, 122, 20), (20, 122, 121, 21), (21, 121, 90, 14), (13, 5, 40, 88), (281, 291, 243, 242, 521, 520, 519, 518, 517, 516, 515, 514, 513, 512), (291, 301, 244, 243), (301, 311, 245, 244), (311, 321, 246, 245), (321, 331, 247, 246), (331, 341, 248, 247), (341, 351, 249, 248), (351, 361, 250, 249), (361, 371, 472, 473, 474, 475, 476, 477, 478, 479, 480, 481, 251, 250), (232, 411, 410, 409, 408, 407, 406, 405, 404, 403, 402, 272, 273, 233), (233, 273, 274, 234), (234, 274, 275, 235), (235, 275, 276, 236), (236, 276, 277, 237), (237, 277, 278, 238), (238, 278, 279, 239), (239, 279, 280, 240), (240, 280, 281, 522, 523, 524, 525, 526, 527, 528, 529, 530, 531, 241), (271, 270, 282, 272, 401, 400, 399, 398, 397, 396, 395, 394, 393, 392), (272, 282, 283, 273), (273, 283, 284, 274), (274, 284, 285, 275), (275, 285, 286, 276), (276, 286, 287, 277), (277, 287, 288, 278), (278, 288, 289, 279), (279, 289, 290, 280), (280, 290, 291, 281), (270, 269, 292, 282), (282, 292, 293, 283), (283, 293, 294, 284), (284, 294, 295, 285), (285, 295, 296, 286), (286, 296, 297, 287), (287, 297, 298, 288), (288, 298, 299, 289), (289, 299, 300, 290), (290, 300, 301, 291), (269, 268, 302, 292), (292, 302, 303, 293), (293, 303, 304, 294), (294, 304, 305, 295), (295, 305, 306, 296), (296, 306, 307, 297), (297, 307, 308, 298), (298, 308, 309, 299), (299, 309, 310, 300), (300, 310, 311, 301), (268, 267, 312, 302), (302, 312, 313, 303), (303, 313, 314, 304), (304, 314, 315, 305), (305, 315, 316, 306), (306, 316, 317, 307), (307, 317, 318, 308), (308, 318, 319, 309), (309, 319, 320, 310), (310, 320, 321, 311), (267, 266, 322, 312), (312, 322, 323, 313), (313, 323, 324, 314), (314, 324, 325, 315), (315, 325, 326, 316), (316, 326, 327, 317), (317, 327, 328, 318), (318, 328, 329, 319), (319, 329, 330, 320), (320, 330, 331, 321), (266, 265, 332, 322), (322, 332, 333, 323), (323, 333, 334, 324), (324, 334, 335, 325), (325, 335, 336, 326), (326, 336, 337, 327), (327, 337, 338, 328), (328, 338, 339, 329), (329, 339, 340, 330), (330, 340, 341, 331), (265, 264, 342, 332), (332, 342, 343, 333), (333, 343, 344, 334), (334, 344, 345, 335), (335, 345, 346, 336), (336, 346, 347, 337), (337, 347, 348, 338), (338, 348, 349, 339), (339, 349, 350, 340), (340, 350, 351, 341), (264, 263, 352, 342), (342, 352, 353, 343), (343, 353, 354, 344), (344, 354, 355, 345), (345, 355, 356, 346), (346, 356, 357, 347), (347, 357, 358, 348), (348, 358, 359, 349), (349, 359, 360, 350), (350, 360, 361, 351), (263, 262, 432, 433, 434, 435, 436, 437, 438, 439, 440, 441, 362, 352), (352, 362, 363, 353), (353, 363, 364, 354), (354, 364, 365, 355), (355, 365, 366, 356), (356, 366, 367, 357), (357, 367, 368, 358), (358, 368, 369, 359), (359, 369, 370, 360), (360, 370, 371, 361), (362, 451, 450, 449, 448, 447, 446, 445, 444, 443, 442, 261, 260, 363), (363, 260, 259, 364), (364, 259, 258, 365), (365, 258, 257, 366), (366, 257, 256, 367), (367, 256, 255, 368), (368, 255, 254, 369), (369, 254, 253, 370), (370, 253, 252, 482, 483, 484, 485, 486, 487, 488, 489, 490, 491, 371), (480, 479, 563, 564), (467, 466, 550, 551), (252, 471, 555, 534), (454, 453, 537, 538), (481, 480, 564, 565), (468, 467, 551, 552), (455, 454, 538, 539), (482, 252, 534, 566), (469, 468, 552, 553), (456, 455, 539, 540), (483, 482, 566, 567), (470, 469, 553, 554), (457, 456, 540, 541), (484, 483, 567, 568), (471, 470, 554, 555), (458, 457, 541, 542), (485, 484, 568, 569), (472, 371, 535, 556), (459, 458, 542, 543), (486, 485, 569, 570), (473, 472, 556, 557), (460, 459, 543, 544), (487, 486, 570, 571), (474, 473, 557, 558), (461, 460, 544, 545), (488, 487, 571, 572), (475, 474, 558, 559), (462, 137, 532, 546), (489, 488, 572, 573), (476, 475, 559, 560), (463, 462, 546, 547), (490, 489, 573, 574), (137, 461, 545, 532), (477, 476, 560, 561), (464, 463, 547, 548), (491, 490, 574, 575), (478, 477, 561, 562), (371, 491, 575, 535), (465, 464, 548, 549), (452, 251, 533, 536), (251, 481, 565, 533), (479, 478, 562, 563), (466, 465, 549, 550), (453, 452, 536, 537), (742, 722, 589, 590), (794, 795, 608, 577), (796, 797, 603, 604), (798, 742, 590, 591), (799, 792, 616, 617), (800, 799, 617, 579), (801, 796, 604, 605), (802, 798, 591, 592), (803, 794, 577, 580), (804, 801, 605, 606), (805, 802, 592, 593), (806, 803, 580, 581), (807, 804, 606, 607), (808, 805, 593, 594), (809, 806, 581, 582), (795, 807, 607, 608), (810, 808, 594, 595), (811, 809, 582, 583), (812, 813, 578, 609), (814, 810, 595, 596), (815, 811, 583, 584), (816, 812, 609, 610), (817, 814, 596, 597), (818, 815, 584, 585), (819, 816, 610, 611), (820, 817, 597, 598), (821, 818, 585, 586), (822, 819, 611, 612), (823, 800, 579, 599), (825, 822, 612, 613), (826, 823, 599, 600), (828, 825, 613, 614), (829, 826, 600, 601), (830, 827, 587, 588), (831, 828, 614, 615), (832, 830, 588, 576), (833, 829, 601, 602), (722, 832, 576, 589), (813, 820, 598, 578), (797, 833, 602, 603), (834, 835, 636, 637), (836, 837, 623, 624), (838, 839, 651, 650), (840, 834, 637, 638), (841, 836, 624, 625), (842, 843, 621, 652), (844, 845, 631, 618), (846, 840, 638, 639), (847, 841, 625, 626), (848, 842, 652, 653), (849, 846, 639, 640), (850, 847, 626, 627), (851, 848, 653, 654), (852, 853, 641, 620), (853, 849, 640, 641), (854, 850, 627, 628), (855, 851, 654, 655), (843, 856, 642, 621), (857, 858, 661, 619), (631, 630, 645, 646, 647, 648, 649, 650, 651, 620, 641, 640, 639, 638, 637, 636, 635, 634, 633, 632, 618), (860, 855, 655, 656), (856, 861, 643, 642), (854, 628, 643, 861), (863, 860, 656, 657), (839, 852, 620, 651), (630, 862, 866, 645), (845, 862, 630, 631), (865, 863, 657, 658), (854, 861, 864, 866, 862, 859), (867, 844, 618, 632), (868, 865, 658, 659), (866, 869, 646, 645), (870, 867, 632, 633), (871, 868, 659, 660), (869, 872, 647, 646), (873, 870, 633, 634), (858, 871, 660, 661), (872, 874, 648, 647), (875, 873, 634, 635), (876, 857, 619, 622), (874, 877, 649, 648), (835, 875, 635, 636), (837, 876, 622, 623), (877, 838, 650, 649), (519, 520, 838, 877), (644, 629, 666, 667), (878, 879, 692, 691), (880, 881, 679, 680), (882, 644, 667, 668), (879, 883, 693, 692), (884, 880, 680, 681), (885, 882, 668, 669), (886, 887, 694, 665), (888, 884, 681, 682), (889, 885, 669, 670), (887, 890, 695, 694), (891, 888, 682, 683), (892, 889, 670, 671), (890, 893, 696, 695), (894, 891, 683, 684), (895, 892, 671, 672), (893, 896, 697, 696), (897, 898, 685, 664), (899, 895, 672, 673), (896, 900, 698, 697), (898, 901, 686, 685), (902, 899, 673, 674), (903, 894, 684, 663), (900, 904, 699, 698), (901, 905, 687, 686), (883, 886, 665, 693), (906, 902, 674, 675), (904, 907, 700, 699), (905, 908, 688, 687), (909, 910, 662, 676), (907, 911, 701, 700), (908, 912, 689, 688), (913, 903, 663, 703), (914, 909, 676, 677), (911, 915, 702, 701), (912, 916, 690, 689), (917, 914, 677, 678), (915, 913, 703, 702), (691, 679, 881, 878), (663, 684, 683, 682, 681, 680, 679, 691, 692, 693, 665, 694, 695, 696, 697, 698, 699, 700, 701, 702, 703), (629, 897, 664, 666), (916, 918, 878, 881, 919, 917), (910, 906, 675, 662), (662, 675, 674, 673, 672, 671, 670, 669, 668, 667, 666, 664, 685, 686, 687, 688, 689, 690, 678, 677, 676), (690, 916, 917, 678), (748, 749, 708, 709), (750, 751, 735, 736), (727, 726, 725, 724, 723, 743, 744, 745, 746, 747, 707, 737, 736, 735, 734, 733, 732, 731, 730, 729, 728, 706), (754, 748, 709, 710), (755, 750, 736, 737), (756, 752, 723, 724), (757, 754, 710, 711), (758, 759, 738, 705), (760, 756, 724, 725), (761, 762, 707, 747), (763, 757, 711, 712), (759, 764, 739, 738), (765, 760, 725, 726), (766, 763, 712, 713), (764, 767, 740, 739), (768, 765, 726, 727), (769, 770, 717, 704), (771, 766, 713, 714), (767, 772, 741, 740), (773, 774, 706, 728), (775, 771, 714, 715), (743, 723, 752, 779), (777, 773, 728, 729), (778, 775, 715, 716), (779, 752, 753, 791, 772, 776), (780, 777, 729, 730), (770, 778, 716, 717), (779, 781, 744, 743), (782, 780, 730, 731), (783, 769, 704, 718), (781, 784, 745, 744), (785, 782, 731, 732), (786, 783, 718, 719), (784, 787, 746, 745), (774, 768, 727, 706), (788, 785, 732, 733), (789, 786, 719, 720), (787, 761, 747, 746), (790, 788, 733, 734), (791, 789, 720, 721), (749, 758, 705, 708), (751, 790, 734, 735), (741, 772, 791, 721), (762, 755, 737, 707), (362, 441, 755, 762), (426, 425, 791, 753), (439, 438, 790, 751), (412, 261, 758, 749), (425, 424, 789, 791), (438, 437, 788, 790), (450, 451, 761, 787), (424, 423, 786, 789), (437, 436, 785, 788), (262, 431, 768, 774), (449, 450, 787, 784), (423, 422, 783, 786), (436, 435, 782, 785), (448, 449, 784, 781), (422, 185, 769, 783), (435, 434, 780, 782), (447, 448, 781, 779), (421, 420, 778, 770), (434, 433, 777, 780), (446, 447, 779, 776), (420, 419, 775, 778), (433, 432, 773, 777), (445, 446, 776, 772), (419, 418, 771, 775), (432, 262, 774, 773), (444, 445, 772, 767), (418, 417, 766, 771), (185, 421, 770, 769), (431, 430, 765, 768), (443, 444, 767, 764), (417, 416, 763, 766), (430, 429, 760, 765), (442, 443, 764, 759), (416, 415, 757, 763), (451, 362, 762, 761), (429, 428, 756, 760), (261, 442, 759, 758), (415, 414, 754, 757), (428, 427, 752, 756), (441, 440, 750, 755), (414, 413, 748, 754), (427, 426, 753, 752), (440, 439, 751, 750), (413, 412, 749, 748), (717, 716, 715, 714, 713, 712, 711, 710, 709, 708, 705, 738, 739, 740, 741, 721, 720, 719, 718, 704), (560, 559, 833, 797), (534, 555, 820, 813), (573, 572, 831, 793), (546, 532, 832, 722), (559, 558, 829, 833), (532, 545, 830, 832), (572, 571, 828, 831), (545, 544, 827, 830), (558, 557, 826, 829), (571, 570, 825, 828), (544, 543, 824, 827), (557, 556, 823, 826), (570, 569, 822, 825), (543, 542, 821, 824), (556, 535, 800, 823), (569, 568, 819, 822), (542, 541, 818, 821), (555, 554, 817, 820), (568, 567, 816, 819), (541, 540, 815, 818), (554, 553, 814, 817), (567, 566, 812, 816), (540, 539, 811, 815), (553, 552, 810, 814), (566, 534, 813, 812), (539, 538, 809, 811), (552, 551, 808, 810), (565, 564, 807, 795), (538, 537, 806, 809), (551, 550, 805, 808), (564, 563, 804, 807), (537, 536, 803, 806), (550, 549, 802, 805), (563, 562, 801, 804), (536, 533, 794, 803), (549, 548, 798, 802), (562, 561, 796, 801), (535, 575, 799, 800), (575, 574, 792, 799), (548, 547, 742, 798), (561, 560, 797, 796), (533, 565, 795, 794), (574, 573, 793, 792), (547, 546, 722, 742), (831, 827, 824, 821, 792, 793), (827, 831, 615, 587), (792, 821, 586, 616), (588, 587, 615, 614, 613, 612, 611, 610, 609, 578, 598, 597, 596, 595, 594, 593, 592, 591, 590, 589, 576), (608, 607, 606, 605, 604, 603, 602, 601, 600, 599, 579, 617, 616, 586, 585, 584, 583, 582, 581, 580, 577), (493, 492, 876, 837), (506, 505, 875, 835), (518, 519, 877, 874), (492, 241, 857, 876), (505, 504, 873, 875), (517, 518, 874, 872), (531, 530, 871, 858), (504, 503, 870, 873), (516, 517, 872, 869), (530, 529, 868, 871), (503, 502, 867, 870), (515, 516, 869, 866), (529, 528, 865, 868), (502, 89, 844, 867), (514, 515, 866, 864), (528, 527, 863, 865), (501, 500, 862, 845), (513, 514, 864, 861), (521, 242, 852, 839), (527, 526, 860, 863), (500, 499, 859, 862), (512, 513, 861, 856), (526, 525, 855, 860), (499, 498, 854, 859), (241, 531, 858, 857), (281, 512, 856, 843), (525, 524, 851, 855), (498, 497, 850, 854), (511, 510, 849, 853), (242, 511, 853, 852), (524, 523, 848, 851), (497, 496, 847, 850), (510, 509, 846, 849), (523, 522, 842, 848), (496, 495, 841, 847), (509, 508, 840, 846), (89, 501, 845, 844), (522, 281, 843, 842), (495, 494, 836, 841), (508, 507, 834, 840), (520, 521, 839, 838), (494, 493, 837, 836), (507, 506, 835, 834), (619, 661, 660, 659, 658, 657, 656, 655, 654, 653, 652, 621, 642, 643, 628, 627, 626, 625, 624, 623, 622), (386, 385, 919, 881), (42, 381, 906, 910), (398, 399, 878, 918), (372, 271, 897, 629), (385, 384, 917, 919), (397, 398, 918, 916), (410, 411, 913, 915), (384, 383, 914, 917), (396, 397, 916, 912), (409, 410, 915, 911), (383, 382, 909, 914), (411, 232, 903, 913), (395, 396, 912, 908), (408, 409, 911, 907), (382, 42, 910, 909), (394, 395, 908, 905), (407, 408, 907, 904), (381, 380, 902, 906), (401, 272, 886, 883), (393, 394, 905, 901), (406, 407, 904, 900), (232, 391, 894, 903), (380, 379, 899, 902), (392, 393, 901, 898), (405, 406, 900, 896), (379, 378, 895, 899), (271, 392, 898, 897), (404, 405, 896, 893), (378, 377, 892, 895), (391, 390, 891, 894), (403, 404, 893, 890), (377, 376, 889, 892), (390, 389, 888, 891), (402, 403, 890, 887), (376, 375, 885, 889), (389, 388, 884, 888), (272, 402, 887, 886), (375, 374, 882, 885), (388, 387, 880, 884), (400, 401, 883, 879), (374, 373, 644, 882), (387, 386, 881, 880), (399, 400, 879, 878), (373, 372, 629, 644), (928, 931, 930), (931, 932, 930), (932, 933, 930), (933, 934, 930), (934, 935, 930), (935, 936, 930), (936, 929, 930), (945, 948, 947), (948, 949, 947), (949, 950, 947), (950, 951, 947), (951, 952, 947), (952, 953, 947), (953, 946, 947), (962, 965, 964), (965, 966, 964), (966, 967, 964), (967, 968, 964), (968, 969, 964), (969, 970, 964), (970, 963, 964), (979, 982, 981), (982, 983, 981), (983, 984, 981), (984, 985, 981), (985, 986, 981), (986, 987, 981), (987, 980, 981), (920, 929, 936, 922), (922, 936, 935, 923), (923, 935, 934, 924), (924, 934, 933, 925), (925, 933, 932, 926), (926, 932, 931, 927), (927, 931, 928, 921), (945, 938, 944, 948), (948, 944, 943, 949), (949, 943, 942, 950), (950, 942, 941, 951), (951, 941, 940, 952), (952, 940, 939, 953), (953, 939, 937, 946), (979, 972, 978, 982), (982, 978, 977, 983), (983, 977, 976, 984), (984, 976, 975, 985), (985, 975, 974, 986), (986, 974, 973, 987), (987, 973, 971, 980), (962, 955, 961, 965), (965, 961, 960, 966), (966, 960, 959, 967), (967, 959, 958, 968), (968, 958, 957, 969), (969, 957, 956, 970), (970, 956, 954, 963), (937, 939, 940, 941, 942, 943, 944, 938, 971, 973, 974, 975, 976, 977, 978, 972, 954, 956, 957, 958, 959, 960, 961, 955, 920, 922, 923, 924, 925, 926, 927, 921)])
me_cube_001.use_remesh_preserve_volume = False
me_cube_001.use_remesh_preserve_attributes = False
me_cube_001.use_mirror_vertex_groups = False
me_cube_001.update()

# ---- objects
ob_cube = bpy.data.objects.new('Cube', me_cube_001)
ob_lamp = bpy.data.objects.new('Lamp', light_lamp)
ob_camera = bpy.data.objects.new('Camera', cam_camera)

# ---- transforms, parenting, visibility, modifiers, constraints
ob_cube.location = (-0.4389, -0.01735, 0.04977)
ob_cube.scale = (1.0, 1.0, 0.3961)
ob_cube.lineart.crease_threshold = 0.0
ob_lamp.location = (4.076, 1.005, 5.904)
ob_lamp.rotation_euler = (0.6503, 0.05522, 1.866)
ob_lamp.lock_rotations_4d = False
ob_lamp.empty_display_type = 'ARROWS'
ob_lamp.color = (0.0, 0.0, 0.0, 0.0)
ob_lamp.lineart.crease_threshold = 0.0
ob_camera.location = (7.481, -6.508, 5.344)
ob_camera.rotation_euler = (1.109, 0.0, 0.8149)
ob_camera.lock_rotations_4d = False
ob_camera.empty_display_type = 'ARROWS'
ob_camera.color = (0.0, 0.0, 0.0, 0.0)
ob_camera.display_type = 'WIRE'
ob_camera.lineart.crease_threshold = 0.0

# ---- collection membership
col_collection_1.objects.link(ob_cube)
col_collection_1.objects.link(ob_lamp)
col_collection_1.objects.link(ob_camera)

# ---- scene / render settings (as saved in the file)
scene.camera = ob_camera
scene.frame_start = 1; scene.frame_end = 250; scene.frame_set(1)
scene.render.engine = 'BLENDER_EEVEE_NEXT'
scene.render.resolution_percentage = 50
scene.render.dither_intensity = 0.0
scene.cycles.use_denoising = False
scene.cycles.samples = 128
scene.cycles.sampling_pattern = 'TABULATED_SOBOL'
scene.cycles.use_adaptive_sampling = False
scene.cycles.use_light_tree = False
scene.cycles.blur_glossy = 0.0
scene.cycles.sample_clamp_indirect = 0.0
scene.view_settings.view_transform = 'Standard'
bpy.context.view_layer.update()
